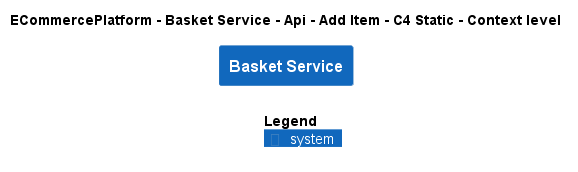

The diagram above was rendered by PlantUML. Its source (embedded in the PNG):
@startuml
!include ..\..\..\..\..\..\..\.c4s\C4_Context.puml

AddElementTag("c4interflow:lifecycle:new", $bgColor=green, $fontColor=#ffffff, $borderColor=green, $shadowing="False")
AddElementTag("c4interflow:lifecycle:changed", $bgColor=orange, $fontColor=#ffffff, $borderColor=orange, $shadowing="False")
AddElementTag("c4interflow:lifecycle:removed", $bgColor=red, $fontColor=#ffffff, $borderColor=red, $shadowing="False")

AddRelTag("c4interflow:lifecycle:new", $textColor=green, $lineColor=green)
AddRelTag("c4interflow:lifecycle:changed", $textColor=orange, $lineColor=orange)
AddRelTag("c4interflow:lifecycle:removed", $textColor=red, $lineColor=red)

SHOW_PERSON_PORTRAIT()
LAYOUT_TOP_DOWN()

skinparam linetype polyline

title ECommercePlatform - Basket Service - Api - Add Item - C4 Static - Context level

System(ECommercePlatform.SoftwareSystems.BasketService, "Basket Service", "")



SHOW_LEGEND()
@enduml